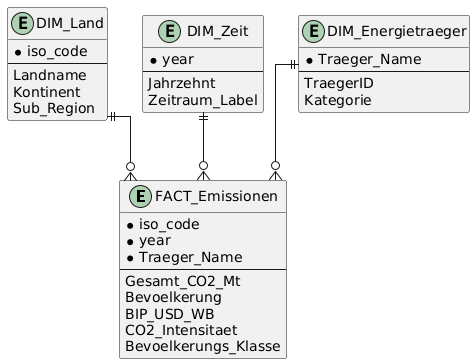

The diagram above was rendered by PlantUML. Its source (embedded in the PNG):
@startuml
skinparam roundcorner 5
skinparam linetype ortho

entity "FACT_Emissionen" {
  * iso_code
  * year
  * Traeger_Name
  --
  Gesamt_CO2_Mt
  Bevoelkerung
  BIP_USD_WB
  CO2_Intensitaet
  Bevoelkerungs_Klasse
}

entity "DIM_Land" {
  * iso_code
  --
  Landname
  Kontinent
  Sub_Region
}

entity "DIM_Zeit" {
  * year
  --
  Jahrzehnt
  Zeitraum_Label
}

entity "DIM_Energietraeger" {
  * Traeger_Name
  --
  TraegerID
  Kategorie
}

DIM_Land ||--o{ FACT_Emissionen
DIM_Zeit ||--o{ FACT_Emissionen
DIM_Energietraeger ||--o{ FACT_Emissionen
@enduml